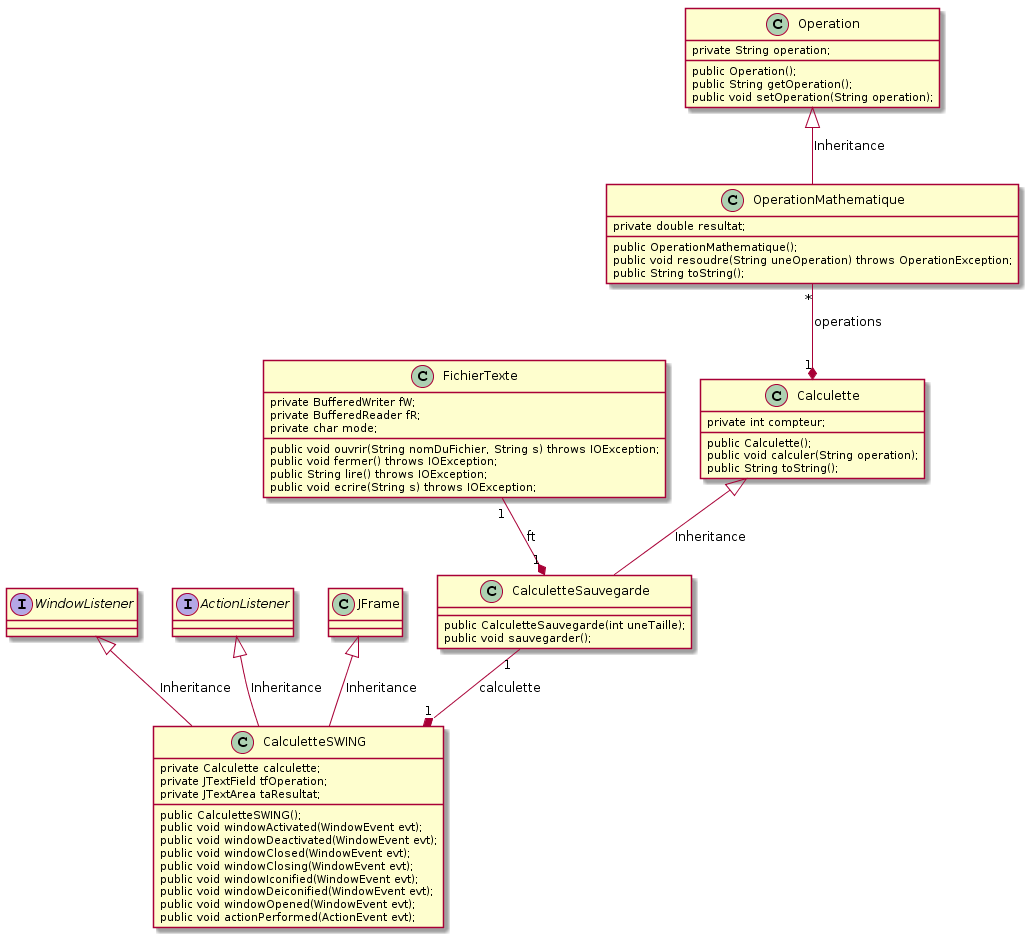

The diagram above was rendered by PlantUML. Its source (embedded in the PNG):
@startuml
class Operation {
    private String operation;

    public Operation(); 
    public String getOperation();
    public void setOperation(String operation);
}

class OperationMathematique {
    private double resultat;

    public OperationMathematique();
    public void resoudre(String uneOperation) throws OperationException;
    public String toString();
} 

class Calculette {
    private int compteur;

    public Calculette();
    public void calculer(String operation);
    public String toString();
} 

class CalculetteSauvegarde {
    public CalculetteSauvegarde(int uneTaille);
    public void sauvegarder();
}

interface WindowListener {
}

interface ActionListener{
}

class JFrame {
}

class CalculetteSWING {
    private Calculette calculette;
    private JTextField tfOperation;
    private JTextArea taResultat;

    public CalculetteSWING();
    public void windowActivated(WindowEvent evt);
    public void windowDeactivated(WindowEvent evt);
    public void windowClosed(WindowEvent evt);
    public void windowClosing(WindowEvent evt);
    public void windowIconified(WindowEvent evt);
    public void windowDeiconified(WindowEvent evt);
    public void windowOpened(WindowEvent evt);
    public void actionPerformed(ActionEvent evt);
} 

class FichierTexte {
    private BufferedWriter fW;
    private BufferedReader fR;
    private char mode;

    public void ouvrir(String nomDuFichier, String s) throws IOException;
    public void fermer() throws IOException;
    public String lire() throws IOException;
    public void ecrire(String s) throws IOException;
}

Operation <|-down- OperationMathematique: Inheritance
Calculette "1" *-up- "*" OperationMathematique: operations
CalculetteSauvegarde "1" *-up- "1" FichierTexte: ft
Calculette <|-down- CalculetteSauvegarde: Inheritance
CalculetteSWING "1" *-up- "1" CalculetteSauvegarde: calculette
JFrame <|-down- CalculetteSWING: Inheritance
WindowListener <|-down- CalculetteSWING: Inheritance
ActionListener <|-down- CalculetteSWING: Inheritance
@enduml